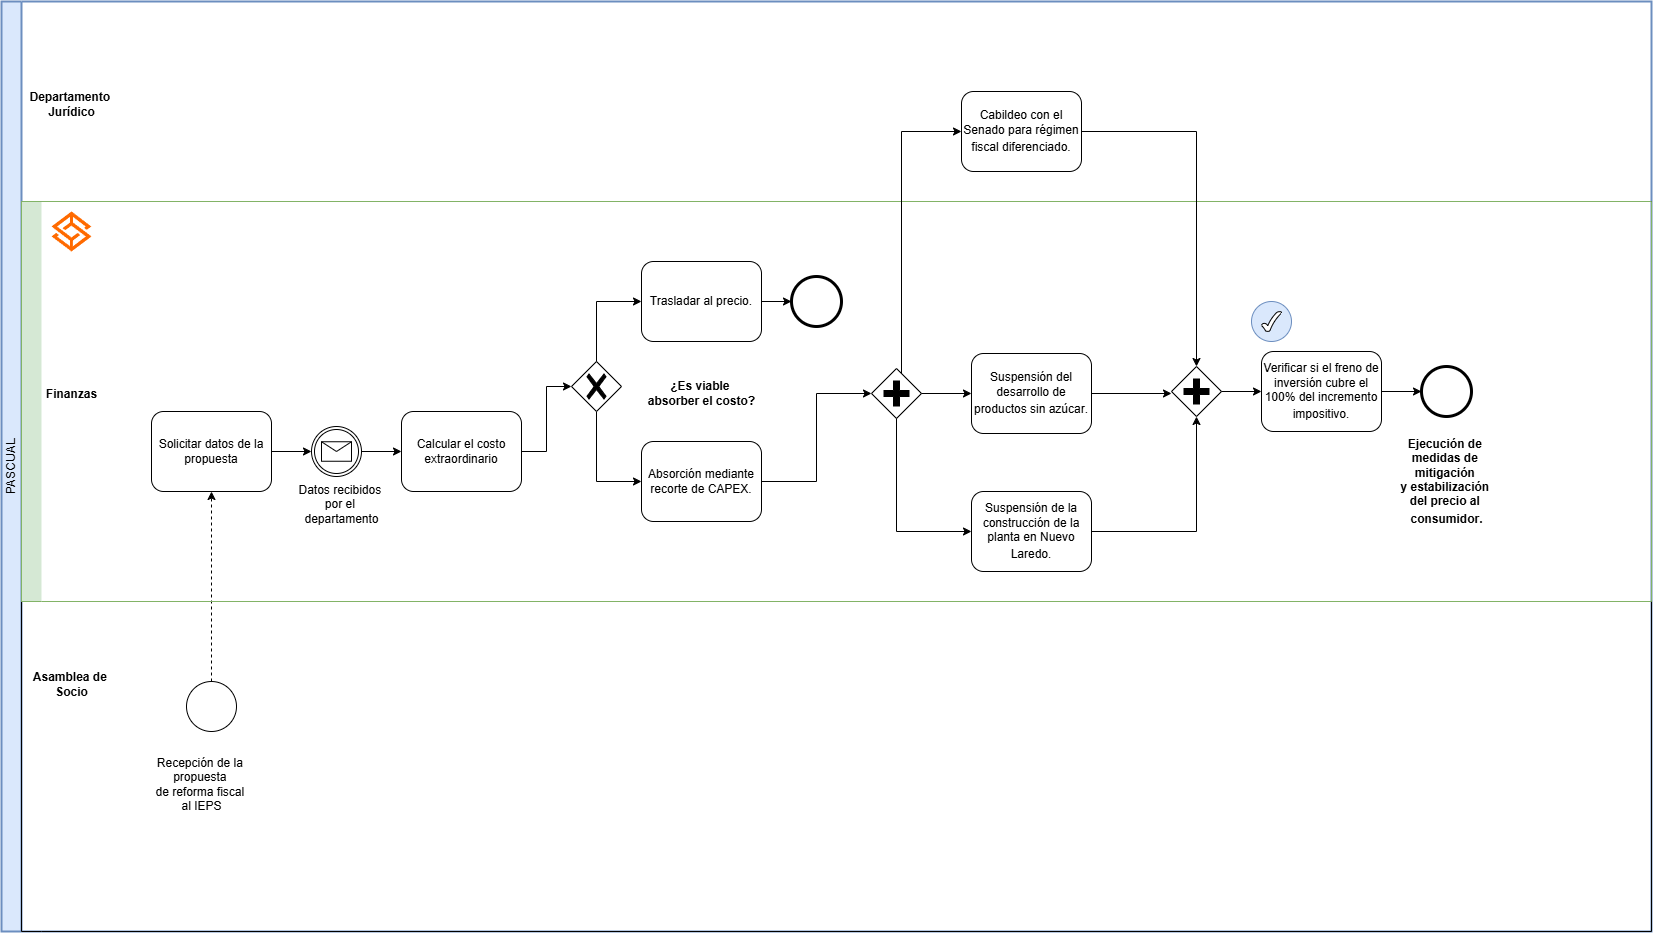

The diagram above was exported from draw.io. Its source (the exported page's mxGraphModel, read from the mxfile embedded in the PNG):
<mxGraphModel dx="4554" dy="1157" grid="1" gridSize="10" guides="1" tooltips="1" connect="1" arrows="1" fold="1" page="1" pageScale="1" pageWidth="827" pageHeight="1169" math="0" shadow="0" adaptiveColors="none">
  <root>
    <mxCell id="0" />
    <mxCell id="1" parent="0" />
    <mxCell id="IF2xVuat0szxYO-dIN7l-60" parent="1" style="swimlane;html=1;startSize=20;fontStyle=0;collapsible=0;horizontal=0;swimlaneLine=1;swimlaneFillColor=#ffffff;strokeWidth=2;whiteSpace=wrap;fillColor=#dae8fc;strokeColor=#6c8ebf;" value="&lt;font dir=&quot;auto&quot; style=&quot;vertical-align: inherit;&quot;&gt;&lt;font dir=&quot;auto&quot; style=&quot;vertical-align: inherit;&quot;&gt;PASCUAL&lt;/font&gt;&lt;/font&gt;" vertex="1">
      <mxGeometry height="930" width="1650" x="-2020" y="100" as="geometry" />
    </mxCell>
    <mxCell id="IF2xVuat0szxYO-dIN7l-65" parent="IF2xVuat0szxYO-dIN7l-60" style="swimlane;html=1;startSize=20;fontStyle=0;collapsible=0;horizontal=0;swimlaneLine=0;fillColor=none;whiteSpace=wrap;" value="" vertex="1">
      <mxGeometry height="730" width="1630" x="20" y="200" as="geometry" />
    </mxCell>
    <mxCell id="IF2xVuat0szxYO-dIN7l-66" edge="1" parent="IF2xVuat0szxYO-dIN7l-65" source="IF2xVuat0szxYO-dIN7l-1" style="edgeStyle=orthogonalEdgeStyle;rounded=0;orthogonalLoop=1;jettySize=auto;html=1;exitX=0.855;exitY=0.855;exitDx=0;exitDy=0;exitPerimeter=0;entryX=0.5;entryY=1;entryDx=0;entryDy=0;" target="IF2xVuat0szxYO-dIN7l-1">
      <mxGeometry relative="1" as="geometry" />
    </mxCell>
    <mxCell id="IF2xVuat0szxYO-dIN7l-1" parent="IF2xVuat0szxYO-dIN7l-65" style="shape=mxgraph.bpmn.shape;html=1;verticalLabelPosition=bottom;labelBackgroundColor=#ffffff;verticalAlign=top;perimeter=ellipsePerimeter;outline=standard;symbol=general;" value="" vertex="1">
      <mxGeometry height="50" width="50" x="165" y="480" as="geometry" />
    </mxCell>
    <mxCell id="IF2xVuat0szxYO-dIN7l-69" parent="IF2xVuat0szxYO-dIN7l-65" style="text;align=center;fontStyle=1;verticalAlign=middle;spacingLeft=3;spacingRight=3;strokeColor=none;rotatable=0;points=[[0,0.5],[1,0.5]];portConstraint=eastwest;html=1;" value="&lt;span style=&quot;font-weight: normal;&quot;&gt;Recepción de la&amp;nbsp;&lt;/span&gt;&lt;div&gt;&lt;span style=&quot;font-weight: normal;&quot;&gt;propuesta&amp;nbsp;&lt;/span&gt;&lt;div&gt;&lt;span style=&quot;font-weight: normal;&quot;&gt;de reforma fiscal&amp;nbsp;&lt;/span&gt;&lt;/div&gt;&lt;div&gt;&lt;span style=&quot;font-weight: normal;&quot;&gt;al IEPS&lt;/span&gt;&lt;/div&gt;&lt;/div&gt;" vertex="1">
      <mxGeometry height="66" width="100" x="130" y="550" as="geometry" />
    </mxCell>
    <mxCell id="IF2xVuat0szxYO-dIN7l-2" parent="IF2xVuat0szxYO-dIN7l-65" style="shape=ext;rounded=1;html=1;whiteSpace=wrap;" value="Solicitar datos de la propuesta" vertex="1">
      <mxGeometry height="80" width="120" x="130" y="210" as="geometry" />
    </mxCell>
    <mxCell id="IF2xVuat0szxYO-dIN7l-33" edge="1" parent="IF2xVuat0szxYO-dIN7l-65" source="IF2xVuat0szxYO-dIN7l-1" style="edgeStyle=orthogonalEdgeStyle;rounded=0;html=1;jettySize=auto;orthogonalLoop=1;dashed=1;" target="IF2xVuat0szxYO-dIN7l-2">
      <mxGeometry relative="1" as="geometry" />
    </mxCell>
    <mxCell id="IF2xVuat0szxYO-dIN7l-73" parent="IF2xVuat0szxYO-dIN7l-65" style="text;align=center;fontStyle=1;verticalAlign=middle;spacingLeft=3;spacingRight=3;strokeColor=none;rotatable=0;points=[[0,0.5],[1,0.5]];portConstraint=eastwest;html=1;direction=east;flipH=1;legacyAnchorPoints=0;flipV=1;" value="Finanzas" vertex="1">
      <mxGeometry height="66" width="100" y="160" as="geometry" />
    </mxCell>
    <mxCell id="IF2xVuat0szxYO-dIN7l-76" parent="IF2xVuat0szxYO-dIN7l-65" style="text;align=center;fontStyle=1;verticalAlign=middle;spacingLeft=3;spacingRight=3;strokeColor=none;rotatable=0;points=[[0,0.5],[1,0.5]];portConstraint=eastwest;html=1;direction=east;flipH=1;legacyAnchorPoints=0;flipV=1;" value="&lt;span style=&quot;font-weight: normal;&quot;&gt;Datos recibidos&amp;nbsp;&lt;/span&gt;&lt;div&gt;&lt;span style=&quot;font-weight: normal;&quot;&gt;por el&amp;nbsp;&lt;/span&gt;&lt;/div&gt;&lt;div&gt;&lt;span style=&quot;font-weight: normal;&quot;&gt;departamento&lt;/span&gt;&lt;/div&gt;" vertex="1">
      <mxGeometry height="66" width="100" x="270" y="270" as="geometry" />
    </mxCell>
    <mxCell id="IF2xVuat0szxYO-dIN7l-77" parent="IF2xVuat0szxYO-dIN7l-65" style="shape=ext;rounded=1;html=1;whiteSpace=wrap;" value=" Calcular el costo extraordinario" vertex="1">
      <mxGeometry height="80" width="120" x="380" y="210" as="geometry" />
    </mxCell>
    <mxCell id="IF2xVuat0szxYO-dIN7l-90" parent="IF2xVuat0szxYO-dIN7l-65" style="text;align=center;fontStyle=1;verticalAlign=middle;spacingLeft=3;spacingRight=3;strokeColor=none;rotatable=0;points=[[0,0.5],[1,0.5]];portConstraint=eastwest;html=1;direction=east;flipH=1;legacyAnchorPoints=0;flipV=1;" value="Asamblea de&amp;nbsp;&lt;div&gt;Socio&lt;/div&gt;" vertex="1">
      <mxGeometry height="66" width="100" y="450" as="geometry" />
    </mxCell>
    <mxCell id="IF2xVuat0szxYO-dIN7l-86" parent="IF2xVuat0szxYO-dIN7l-65" style="shape=ext;rounded=1;html=1;whiteSpace=wrap;" value="Absorción mediante recorte de CAPEX." vertex="1">
      <mxGeometry height="80" width="120" x="620" y="240" as="geometry" />
    </mxCell>
    <mxCell id="IF2xVuat0szxYO-dIN7l-92" edge="1" parent="IF2xVuat0szxYO-dIN7l-65" source="IF2xVuat0szxYO-dIN7l-83" style="edgeStyle=orthogonalEdgeStyle;rounded=0;orthogonalLoop=1;jettySize=auto;html=1;exitX=0.5;exitY=1;exitDx=0;exitDy=0;exitPerimeter=0;entryX=0;entryY=0.5;entryDx=0;entryDy=0;" target="IF2xVuat0szxYO-dIN7l-86">
      <mxGeometry relative="1" as="geometry" />
    </mxCell>
    <mxCell id="IF2xVuat0szxYO-dIN7l-83" parent="IF2xVuat0szxYO-dIN7l-65" style="points=[[0.25,0.25,0],[0.5,0,0],[0.75,0.25,0],[1,0.5,0],[0.75,0.75,0],[0.5,1,0],[0.25,0.75,0],[0,0.5,0]];shape=mxgraph.bpmn.gateway2;html=1;verticalLabelPosition=bottom;labelBackgroundColor=#ffffff;verticalAlign=top;align=center;perimeter=rhombusPerimeter;outlineConnect=0;outline=none;symbol=none;gwType=exclusive;" value="" vertex="1">
      <mxGeometry height="50" width="50" x="550" y="160" as="geometry" />
    </mxCell>
    <mxCell id="IF2xVuat0szxYO-dIN7l-84" edge="1" parent="IF2xVuat0szxYO-dIN7l-65" source="IF2xVuat0szxYO-dIN7l-77" style="edgeStyle=orthogonalEdgeStyle;rounded=0;orthogonalLoop=1;jettySize=auto;html=1;entryX=0;entryY=0.5;entryDx=0;entryDy=0;entryPerimeter=0;exitX=1;exitY=0.5;exitDx=0;exitDy=0;" target="IF2xVuat0szxYO-dIN7l-83">
      <mxGeometry relative="1" as="geometry">
        <mxPoint x="623" y="214.99999999999977" as="sourcePoint" />
      </mxGeometry>
    </mxCell>
    <mxCell id="IF2xVuat0szxYO-dIN7l-105" edge="1" parent="IF2xVuat0szxYO-dIN7l-65" source="IF2xVuat0szxYO-dIN7l-98" style="edgeStyle=orthogonalEdgeStyle;rounded=0;orthogonalLoop=1;jettySize=auto;html=1;">
      <mxGeometry relative="1" as="geometry">
        <mxPoint x="1150" y="192" as="targetPoint" />
      </mxGeometry>
    </mxCell>
    <mxCell id="IF2xVuat0szxYO-dIN7l-98" parent="IF2xVuat0szxYO-dIN7l-65" style="shape=ext;rounded=1;html=1;whiteSpace=wrap;" value="&lt;span data-path-to-node=&quot;13,2,1,1,1,0&quot;&gt;Suspensión del desarrollo de productos sin azúcar&lt;/span&gt;&lt;span data-path-to-node=&quot;13,2,1,1,1,1&quot;&gt;&lt;span class=&quot;citation-32 citation-end-32&quot;&gt;&lt;sup class=&quot;superscript&quot; data-turn-source-index=&quot;10&quot;&gt;&lt;/sup&gt;&lt;/span&gt;&lt;/span&gt;&lt;span data-path-to-node=&quot;13,2,1,1,1,2&quot;&gt;.&lt;/span&gt;" vertex="1">
      <mxGeometry height="80" width="120" x="950" y="152" as="geometry" />
    </mxCell>
    <mxCell id="IF2xVuat0szxYO-dIN7l-99" parent="IF2xVuat0szxYO-dIN7l-65" style="shape=ext;rounded=1;html=1;whiteSpace=wrap;" value="&lt;span data-path-to-node=&quot;13,2,1,0,1,0&quot;&gt;Suspensión de la construcción de la planta en Nuevo Laredo&lt;/span&gt;&lt;span data-path-to-node=&quot;13,2,1,0,1,1&quot;&gt;&lt;span class=&quot;citation-33 citation-end-33&quot;&gt;&lt;sup class=&quot;superscript&quot; data-turn-source-index=&quot;9&quot;&gt;&lt;/sup&gt;&lt;/span&gt;&lt;/span&gt;&lt;span data-path-to-node=&quot;13,2,1,0,1,2&quot;&gt;.&lt;/span&gt;" vertex="1">
      <mxGeometry height="80" width="120" x="950" y="290" as="geometry" />
    </mxCell>
    <mxCell id="IF2xVuat0szxYO-dIN7l-143" parent="IF2xVuat0szxYO-dIN7l-65" style="shape=ext;rounded=1;html=1;whiteSpace=wrap;" value="&lt;span data-path-to-node=&quot;13,3,1,0&quot;&gt;Verificar si el freno de inversión cubre el 100% del incremento impositivo&lt;/span&gt;&lt;span data-path-to-node=&quot;13,3,1,1&quot;&gt;&lt;span class=&quot;citation-30 citation-end-30&quot;&gt;&lt;sup class=&quot;superscript&quot; data-turn-source-index=&quot;12&quot;&gt;&lt;/sup&gt;&lt;/span&gt;&lt;/span&gt;&lt;span data-path-to-node=&quot;13,3,1,2&quot;&gt;.&lt;/span&gt;" vertex="1">
      <mxGeometry height="80" width="120" x="1240" y="150" as="geometry" />
    </mxCell>
    <mxCell id="e3kkq1Pc2MnO6isS3ANs-3" parent="IF2xVuat0szxYO-dIN7l-65" style="points=[];aspect=fixed;html=1;align=center;shadow=0;dashed=0;fillColor=#FF6A00;strokeColor=none;shape=mxgraph.alibaba_cloud.swas_simple_application_server;" value="" vertex="1">
      <mxGeometry height="40" width="40" x="30" y="10" as="geometry" />
    </mxCell>
    <mxCell id="e3kkq1Pc2MnO6isS3ANs-4" parent="IF2xVuat0szxYO-dIN7l-65" style="ellipse;whiteSpace=wrap;html=1;aspect=fixed;fillColor=#dae8fc;strokeColor=#6c8ebf;" value="" vertex="1">
      <mxGeometry height="40" width="40" x="1230" y="100" as="geometry" />
    </mxCell>
    <mxCell id="IF2xVuat0szxYO-dIN7l-61" parent="IF2xVuat0szxYO-dIN7l-60" style="swimlane;html=1;startSize=20;fontStyle=0;collapsible=0;horizontal=0;swimlaneLine=0;fillColor=#d5e8d4;whiteSpace=wrap;strokeColor=#82b366;" value="" vertex="1">
      <mxGeometry height="400" width="1630" x="20" y="200" as="geometry" />
    </mxCell>
    <mxCell id="IF2xVuat0szxYO-dIN7l-74" parent="IF2xVuat0szxYO-dIN7l-61" style="points=[[0.145,0.145,0],[0.5,0,0],[0.855,0.145,0],[1,0.5,0],[0.855,0.855,0],[0.5,1,0],[0.145,0.855,0],[0,0.5,0]];shape=mxgraph.bpmn.event;html=1;verticalLabelPosition=bottom;labelBackgroundColor=#ffffff;verticalAlign=top;align=center;perimeter=ellipsePerimeter;outlineConnect=0;aspect=fixed;outline=throwing;symbol=general;" value="" vertex="1">
      <mxGeometry height="50" width="50" x="290" y="225" as="geometry" />
    </mxCell>
    <mxCell id="IF2xVuat0szxYO-dIN7l-87" parent="IF2xVuat0szxYO-dIN7l-61" style="text;align=center;fontStyle=1;verticalAlign=middle;spacingLeft=3;spacingRight=3;strokeColor=none;rotatable=0;points=[[0,0.5],[1,0.5]];portConstraint=eastwest;html=1;direction=east;flipH=1;legacyAnchorPoints=0;flipV=1;" value="¿Es viable&amp;nbsp;&lt;div&gt;absorber el costo?&lt;/div&gt;" vertex="1">
      <mxGeometry height="66" width="100" x="630" y="159" as="geometry" />
    </mxCell>
    <mxCell id="IF2xVuat0szxYO-dIN7l-96" edge="1" parent="IF2xVuat0szxYO-dIN7l-61" source="IF2xVuat0szxYO-dIN7l-85" style="edgeStyle=orthogonalEdgeStyle;rounded=0;orthogonalLoop=1;jettySize=auto;html=1;exitX=1;exitY=0.5;exitDx=0;exitDy=0;">
      <mxGeometry relative="1" as="geometry">
        <mxPoint x="770" y="100.42857142857156" as="targetPoint" />
      </mxGeometry>
    </mxCell>
    <mxCell id="IF2xVuat0szxYO-dIN7l-85" parent="IF2xVuat0szxYO-dIN7l-61" style="shape=ext;rounded=1;html=1;whiteSpace=wrap;" value="Trasladar al precio." vertex="1">
      <mxGeometry height="80" width="120" x="620" y="60" as="geometry" />
    </mxCell>
    <mxCell id="IF2xVuat0szxYO-dIN7l-93" parent="IF2xVuat0szxYO-dIN7l-61" style="points=[[0.25,0.25,0],[0.5,0,0],[0.75,0.25,0],[1,0.5,0],[0.75,0.75,0],[0.5,1,0],[0.25,0.75,0],[0,0.5,0]];shape=mxgraph.bpmn.gateway2;html=1;verticalLabelPosition=bottom;labelBackgroundColor=#ffffff;verticalAlign=top;align=center;perimeter=rhombusPerimeter;outlineConnect=0;outline=none;symbol=none;gwType=parallel;" value="" vertex="1">
      <mxGeometry height="50" width="50" x="850" y="167" as="geometry" />
    </mxCell>
    <mxCell id="IF2xVuat0szxYO-dIN7l-95" parent="IF2xVuat0szxYO-dIN7l-61" style="points=[[0.145,0.145,0],[0.5,0,0],[0.855,0.145,0],[1,0.5,0],[0.855,0.855,0],[0.5,1,0],[0.145,0.855,0],[0,0.5,0]];shape=mxgraph.bpmn.event;html=1;verticalLabelPosition=bottom;labelBackgroundColor=#ffffff;verticalAlign=top;align=center;perimeter=ellipsePerimeter;outlineConnect=0;aspect=fixed;outline=end;symbol=terminate2;" value="" vertex="1">
      <mxGeometry height="50" width="50" x="770" y="75" as="geometry" />
    </mxCell>
    <mxCell id="IF2xVuat0szxYO-dIN7l-103" parent="IF2xVuat0szxYO-dIN7l-61" style="points=[[0.25,0.25,0],[0.5,0,0],[0.75,0.25,0],[1,0.5,0],[0.75,0.75,0],[0.5,1,0],[0.25,0.75,0],[0,0.5,0]];shape=mxgraph.bpmn.gateway2;html=1;verticalLabelPosition=bottom;labelBackgroundColor=#ffffff;verticalAlign=top;align=center;perimeter=rhombusPerimeter;outlineConnect=0;outline=none;symbol=none;gwType=parallel;" value="" vertex="1">
      <mxGeometry height="50" width="50" x="1150" y="165" as="geometry" />
    </mxCell>
    <mxCell id="IF2xVuat0szxYO-dIN7l-146" parent="IF2xVuat0szxYO-dIN7l-61" style="points=[[0.145,0.145,0],[0.5,0,0],[0.855,0.145,0],[1,0.5,0],[0.855,0.855,0],[0.5,1,0],[0.145,0.855,0],[0,0.5,0]];shape=mxgraph.bpmn.event;html=1;verticalLabelPosition=bottom;labelBackgroundColor=#ffffff;verticalAlign=top;align=center;perimeter=ellipsePerimeter;outlineConnect=0;aspect=fixed;outline=end;symbol=terminate2;" value="" vertex="1">
      <mxGeometry height="50" width="50" x="1400" y="165" as="geometry" />
    </mxCell>
    <mxCell id="IF2xVuat0szxYO-dIN7l-148" parent="IF2xVuat0szxYO-dIN7l-61" style="text;align=center;fontStyle=1;verticalAlign=middle;spacingLeft=3;spacingRight=3;strokeColor=none;rotatable=0;points=[[0,0.5],[1,0.5]];portConstraint=eastwest;html=1;direction=east;flipH=1;legacyAnchorPoints=0;flipV=1;" value="&lt;span data-path-to-node=&quot;15,0,1,0&quot;&gt;Ejecución de&amp;nbsp;&lt;/span&gt;&lt;div&gt;&lt;span data-path-to-node=&quot;15,0,1,0&quot;&gt;medidas de&amp;nbsp;&lt;/span&gt;&lt;div&gt;&lt;span data-path-to-node=&quot;15,0,1,0&quot;&gt;mitigación&amp;nbsp;&lt;/span&gt;&lt;div&gt;&lt;span data-path-to-node=&quot;15,0,1,0&quot;&gt;y estabilización&amp;nbsp;&lt;/span&gt;&lt;/div&gt;&lt;div style=&quot;&quot;&gt;&lt;span data-path-to-node=&quot;15,0,1,0&quot;&gt;del precio al&amp;nbsp;&lt;/span&gt;&lt;/div&gt;&lt;div&gt;&lt;span data-path-to-node=&quot;15,0,1,0&quot;&gt;consumidor&lt;/span&gt;&lt;span data-path-to-node=&quot;15,0,1,1&quot;&gt;&lt;span class=&quot;citation-29 citation-end-29&quot;&gt;&lt;sup class=&quot;superscript&quot; data-turn-source-index=&quot;13&quot;&gt;&lt;/sup&gt;&lt;/span&gt;&lt;/span&gt;&lt;span data-path-to-node=&quot;15,0,1,2&quot;&gt;.&lt;/span&gt;&lt;/div&gt;&lt;/div&gt;&lt;/div&gt;" vertex="1">
      <mxGeometry height="85" width="135" x="1357.5" y="237.5" as="geometry" />
    </mxCell>
    <mxCell id="e3kkq1Pc2MnO6isS3ANs-2" parent="IF2xVuat0szxYO-dIN7l-61" style="shape=message;html=1;html=1;outlineConnect=0;labelPosition=center;verticalLabelPosition=bottom;align=center;verticalAlign=top;" value="" vertex="1">
      <mxGeometry height="19.5" width="30" x="300" y="240.25" as="geometry" />
    </mxCell>
    <mxCell id="e3kkq1Pc2MnO6isS3ANs-5" parent="IF2xVuat0szxYO-dIN7l-61" style="verticalLabelPosition=bottom;verticalAlign=top;html=1;shape=mxgraph.basic.tick" value="" vertex="1">
      <mxGeometry height="20" width="20" x="1240" y="110" as="geometry" />
    </mxCell>
    <mxCell id="IF2xVuat0szxYO-dIN7l-75" edge="1" parent="IF2xVuat0szxYO-dIN7l-60" source="IF2xVuat0szxYO-dIN7l-2" style="edgeStyle=orthogonalEdgeStyle;rounded=0;orthogonalLoop=1;jettySize=auto;html=1;exitX=1;exitY=0.5;exitDx=0;exitDy=0;entryX=0;entryY=0.5;entryDx=0;entryDy=0;entryPerimeter=0;" target="IF2xVuat0szxYO-dIN7l-74">
      <mxGeometry relative="1" as="geometry" />
    </mxCell>
    <mxCell id="IF2xVuat0szxYO-dIN7l-78" edge="1" parent="IF2xVuat0szxYO-dIN7l-60" source="IF2xVuat0szxYO-dIN7l-74" style="edgeStyle=orthogonalEdgeStyle;rounded=0;orthogonalLoop=1;jettySize=auto;html=1;entryX=0;entryY=0.5;entryDx=0;entryDy=0;" target="IF2xVuat0szxYO-dIN7l-77">
      <mxGeometry relative="1" as="geometry" />
    </mxCell>
    <mxCell id="IF2xVuat0szxYO-dIN7l-88" edge="1" parent="IF2xVuat0szxYO-dIN7l-60" source="IF2xVuat0szxYO-dIN7l-83" style="edgeStyle=orthogonalEdgeStyle;rounded=0;orthogonalLoop=1;jettySize=auto;html=1;entryX=0;entryY=0.5;entryDx=0;entryDy=0;" target="IF2xVuat0szxYO-dIN7l-85">
      <mxGeometry relative="1" as="geometry">
        <Array as="points">
          <mxPoint x="595" y="370" />
        </Array>
        <mxPoint x="640" y="60" as="targetPoint" />
      </mxGeometry>
    </mxCell>
    <mxCell id="IF2xVuat0szxYO-dIN7l-94" edge="1" parent="IF2xVuat0szxYO-dIN7l-60" source="IF2xVuat0szxYO-dIN7l-86" style="edgeStyle=orthogonalEdgeStyle;rounded=0;orthogonalLoop=1;jettySize=auto;html=1;exitX=1;exitY=0.5;exitDx=0;exitDy=0;entryX=0;entryY=0.5;entryDx=0;entryDy=0;entryPerimeter=0;" target="IF2xVuat0szxYO-dIN7l-93">
      <mxGeometry relative="1" as="geometry" />
    </mxCell>
    <mxCell id="IF2xVuat0szxYO-dIN7l-104" edge="1" parent="IF2xVuat0szxYO-dIN7l-60" source="IF2xVuat0szxYO-dIN7l-97" style="edgeStyle=orthogonalEdgeStyle;rounded=0;orthogonalLoop=1;jettySize=auto;html=1;entryX=0.5;entryY=0;entryDx=0;entryDy=0;entryPerimeter=0;" target="IF2xVuat0szxYO-dIN7l-103">
      <mxGeometry relative="1" as="geometry">
        <mxPoint x="1190" y="360" as="targetPoint" />
      </mxGeometry>
    </mxCell>
    <mxCell id="IF2xVuat0szxYO-dIN7l-97" parent="IF2xVuat0szxYO-dIN7l-60" style="shape=ext;rounded=1;html=1;whiteSpace=wrap;" value="&lt;span data-path-to-node=&quot;13,2,1,2,1,0&quot;&gt;Cabildeo con el Senado para régimen fiscal diferenciado&lt;/span&gt;&lt;span data-path-to-node=&quot;13,2,1,2,1,1&quot;&gt;&lt;span class=&quot;citation-31 citation-end-31&quot;&gt;&lt;sup class=&quot;superscript&quot; data-turn-source-index=&quot;11&quot;&gt;&lt;/sup&gt;&lt;/span&gt;&lt;/span&gt;&lt;span data-path-to-node=&quot;13,2,1,2,1,2&quot;&gt;.&lt;/span&gt;" vertex="1">
      <mxGeometry height="80" width="120" x="960" y="90" as="geometry" />
    </mxCell>
    <mxCell id="IF2xVuat0szxYO-dIN7l-100" edge="1" parent="IF2xVuat0szxYO-dIN7l-60" source="IF2xVuat0szxYO-dIN7l-93" style="edgeStyle=orthogonalEdgeStyle;rounded=0;orthogonalLoop=1;jettySize=auto;html=1;entryX=0;entryY=0.5;entryDx=0;entryDy=0;" target="IF2xVuat0szxYO-dIN7l-97">
      <mxGeometry relative="1" as="geometry">
        <Array as="points">
          <mxPoint x="900" y="130" />
        </Array>
      </mxGeometry>
    </mxCell>
    <mxCell id="IF2xVuat0szxYO-dIN7l-101" edge="1" parent="IF2xVuat0szxYO-dIN7l-60" source="IF2xVuat0szxYO-dIN7l-93" style="edgeStyle=orthogonalEdgeStyle;rounded=0;orthogonalLoop=1;jettySize=auto;html=1;entryX=0;entryY=0.5;entryDx=0;entryDy=0;" target="IF2xVuat0szxYO-dIN7l-98">
      <mxGeometry relative="1" as="geometry">
        <mxPoint x="950" y="392" as="targetPoint" />
      </mxGeometry>
    </mxCell>
    <mxCell id="IF2xVuat0szxYO-dIN7l-102" edge="1" parent="IF2xVuat0szxYO-dIN7l-60" source="IF2xVuat0szxYO-dIN7l-93" style="edgeStyle=orthogonalEdgeStyle;rounded=0;orthogonalLoop=1;jettySize=auto;html=1;entryX=0;entryY=0.5;entryDx=0;entryDy=0;" target="IF2xVuat0szxYO-dIN7l-99">
      <mxGeometry relative="1" as="geometry">
        <Array as="points">
          <mxPoint x="895" y="530" />
        </Array>
      </mxGeometry>
    </mxCell>
    <mxCell id="IF2xVuat0szxYO-dIN7l-106" edge="1" parent="IF2xVuat0szxYO-dIN7l-60" source="IF2xVuat0szxYO-dIN7l-99" style="edgeStyle=orthogonalEdgeStyle;rounded=0;orthogonalLoop=1;jettySize=auto;html=1;entryX=0.5;entryY=1;entryDx=0;entryDy=0;entryPerimeter=0;" target="IF2xVuat0szxYO-dIN7l-103">
      <mxGeometry relative="1" as="geometry" />
    </mxCell>
    <mxCell id="IF2xVuat0szxYO-dIN7l-145" edge="1" parent="IF2xVuat0szxYO-dIN7l-60" source="IF2xVuat0szxYO-dIN7l-103" style="edgeStyle=orthogonalEdgeStyle;rounded=0;orthogonalLoop=1;jettySize=auto;html=1;entryX=0;entryY=0.5;entryDx=0;entryDy=0;" target="IF2xVuat0szxYO-dIN7l-143">
      <mxGeometry relative="1" as="geometry" />
    </mxCell>
    <mxCell id="IF2xVuat0szxYO-dIN7l-147" edge="1" parent="IF2xVuat0szxYO-dIN7l-60" source="IF2xVuat0szxYO-dIN7l-143" style="edgeStyle=orthogonalEdgeStyle;rounded=0;orthogonalLoop=1;jettySize=auto;html=1;entryX=0;entryY=0.5;entryDx=0;entryDy=0;entryPerimeter=0;" target="IF2xVuat0szxYO-dIN7l-146">
      <mxGeometry relative="1" as="geometry" />
    </mxCell>
    <mxCell id="IF2xVuat0szxYO-dIN7l-149" parent="IF2xVuat0szxYO-dIN7l-60" style="text;align=center;fontStyle=1;verticalAlign=middle;spacingLeft=3;spacingRight=3;strokeColor=none;rotatable=0;points=[[0,0.5],[1,0.5]];portConstraint=eastwest;html=1;direction=east;flipH=1;legacyAnchorPoints=0;flipV=1;" value="Departamento&amp;nbsp;&lt;div&gt;Jurídico&lt;/div&gt;" vertex="1">
      <mxGeometry height="66" width="100" x="20" y="70" as="geometry" />
    </mxCell>
  </root>
</mxGraphModel>